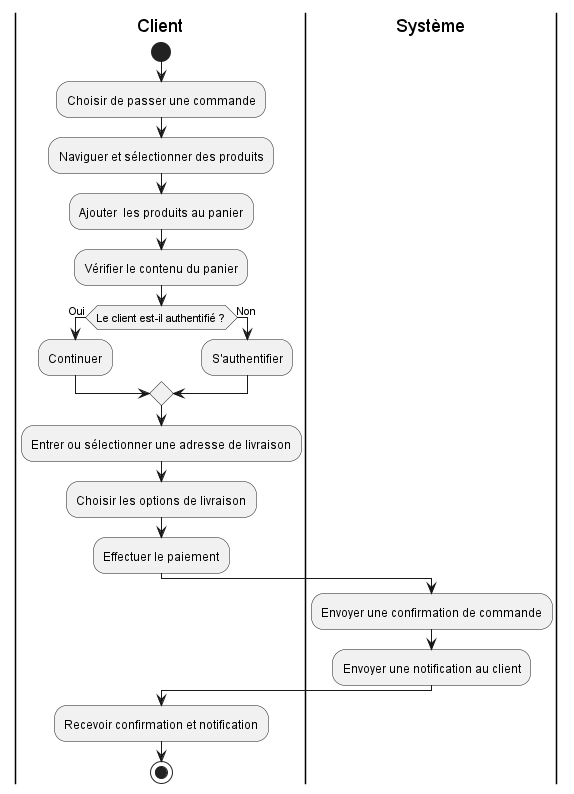

The diagram above was rendered by PlantUML. Its source (embedded in the PNG):
@startuml


'|Administrateur|
'start
':Accéder au tableau de bord de gestion;
'
':Authentification avec identifiants;
'if (Authentification réussie ?) then (Oui)
'    :Accéder à la section des produits;
'    :Visualiser la liste des produits;
'
'    :Sélectionner une action;
'    fork
'    :Ajouter un nouveau produit;
'    :Remplir le formulaire (nom, description, prix, photos, catégorie);
'    :Sauvegarder le produit;
'    fork again
'    :Modifier un produit existant;
'    :Mettre à jour les informations (prix, stock, description);
'    fork again
'    :Supprimer un produit;
'    :Confirmer la suppression;
'    end fork
'
'    :Mettre à jour la base de données;
'    :Appliquer les modifications en direct sur le site;
'
'    :Vérification des changements;
'    :Confirmation visuelle des mises à jour;
'    :Envoyer des notifications internes (équipe de vente, marketing);
'
'else (Non)
'    :Afficher un message d'erreur d'authentification;
'    stop
'endif
'
':Retour au tableau de bord principal;
'stop



|Client|
start
:Choisir de passer une commande;

:Naviguer et sélectionner des produits;
:Ajouter  les produits au panier;

:Vérifier le contenu du panier;
if (Le client est-il authentifié ?) then (Oui)
    :Continuer;
else (Non)
    :S'authentifier;
endif

:Entrer ou sélectionner une adresse de livraison;

:Choisir les options de livraison;

:Effectuer le paiement;

|Système|
:Envoyer une confirmation de commande;
:Envoyer une notification au client;

|Client|
:Recevoir confirmation et notification;
stop
@enduml